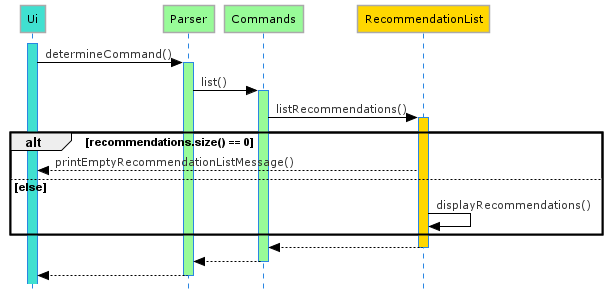

The diagram above was rendered by PlantUML. Its source (embedded in the PNG):
@startuml List_Reco_Sequence_Diagram
!define LIGHTBLUE
!includeurl https://raw.githubusercontent.com/Drakemor/RedDress-PlantUML/master/style.puml
skinparam style strictuml

participant Ui #Turquoise
participant Parser #PaleGreen
participant Commands #PaleGreen
participant RecommendationList #Gold

activate Ui #Turquoise
Ui -> Parser : determineCommand()
activate Parser #PaleGreen

Parser -> Commands : list()
activate Commands #PaleGreen


    Commands -> RecommendationList : listRecommendations()
    activate RecommendationList #Gold

    alt recommendations.size() == 0
        RecommendationList --> Ui : printEmptyRecommendationListMessage()

    else else
        RecommendationList -> RecommendationList : displayRecommendations()
    end

RecommendationList --> Commands
deactivate RecommendationList


Commands --> Parser
deactivate Commands
Parser --> Ui
deactivate Parser

@enduml